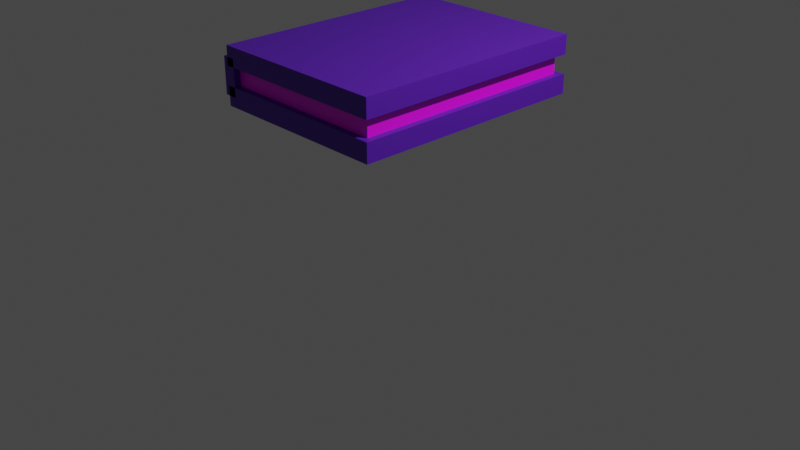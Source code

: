 # Source: Book_purple.blend  (saved by Blender 3.3.6; exported with 4.5.12 LTS)
import bpy
from mathutils import Matrix  # noqa: F401  (used for matrix-valued properties, if any)

bpy.ops.wm.read_factory_settings(use_empty=True)
scene = bpy.context.scene
scene.name = 'Scene'

# ---- collections
col_collection = bpy.data.collections.new('Collection'); scene.collection.children.link(col_collection)

# ---- images (referenced by path relative to the original .blend; pixels are not part of the script)
import os
ASSET_DIR = os.environ.get("B2B_ASSET_DIR", "")  # directory of the original .blend (textures are referenced by path, not embedded)
HERE = os.path.dirname(os.path.abspath(__file__))  # packed textures are extracted next to this script under _unpacked/

def load_image(name, relpath, width, height, colorspace="sRGB"):
    """Load a texture the original file referenced (path relative to the .blend, or extracted next to this script)."""
    p = next((c for c in (os.path.join(HERE, relpath), os.path.join(ASSET_DIR, relpath)) if relpath and os.path.exists(c)), "")
    if p:
        img = bpy.data.images.load(p, check_existing=True)
        img.name = name
    else:  # same state as the original file: an image datablock whose file is absent (Cycles renders it pink)
        img = bpy.data.images.new(name, width, height)
        img.source = "FILE"
        img.filepath = "//" + (relpath or name)
    img.colorspace_settings.name = colorspace
    return img
img_depositphotos_70147859_stock_photo_texture_of_old_book_pages_jp = load_image('depositphotos_70147859-stock-photo-texture-of-old-book-pages.jp', 'depositphotos_70147859-stock-photo-texture-of-old-book-pages.jpg', 1024, 1024, 'sRGB')

# ---- materials (node trees are filled in below, after node groups)
mat_material_003 = bpy.data.materials.new('Material.003')
mat_material_003.alpha_threshold = 0.0
mat_material_003.use_transparent_shadow = False
mat_material_003.roughness = 0.5
mat_material_003.line_color = (0.0, 0.0, 0.0, 1.0)
mat_material_001 = bpy.data.materials.new('Material.001')
mat_material_001.alpha_threshold = 0.0
mat_material_001.use_transparent_shadow = False
mat_material_001.roughness = 0.5
mat_material_001.line_color = (0.0, 0.0, 0.0, 1.0)

# ---- material node trees
mat_material_003.use_nodes = True; mat_material_003.node_tree.nodes.clear()
_N = mat_material_003.node_tree.nodes; _L = mat_material_003.node_tree.links
n0 = _N.new('ShaderNodeOutputMaterial'); n0.name = 'Material Output'; n0.location = (300, 300)
n1 = _N.new('ShaderNodeBsdfPrincipled'); n1.name = 'Principled BSDF'; n1.location = (10, 300)
n1.distribution = 'GGX'
n1.subsurface_method = 'RANDOM_WALK_SKIN'
n1.inputs[0].default_value = (0.09557, 0.01078, 0.4216, 1.0)
n1.inputs[3].default_value = 1.45
n1.inputs[27].default_value = (0.0, 0.0, 0.0, 1.0)
n1.inputs[28].default_value = 1.0
_L.new(n1.outputs[0], n0.inputs[0])
n0.is_active_output = True
mat_material_001.use_nodes = True; mat_material_001.node_tree.nodes.clear()
_N = mat_material_001.node_tree.nodes; _L = mat_material_001.node_tree.links
n0 = _N.new('ShaderNodeOutputMaterial'); n0.name = 'Material Output'; n0.location = (300, 300)
n1 = _N.new('ShaderNodeTexImage'); n1.name = 'Image Texture.001'; n1.location = (-269, 169)
n1.image = img_depositphotos_70147859_stock_photo_texture_of_old_book_pages_jp
n2 = _N.new('ShaderNodeBsdfPrincipled'); n2.name = 'Principled BSDF'; n2.location = (7, 300)
n2.width = 243
n2.distribution = 'GGX'
n2.subsurface_method = 'RANDOM_WALK_SKIN'
n2.inputs[3].default_value = 1.45
n2.inputs[27].default_value = (0.0, 0.0, 0.0, 1.0)
n2.inputs[28].default_value = 1.0
_L.new(n2.outputs[0], n0.inputs[0])
_L.new(n1.outputs[0], n2.inputs[0])
n0.is_active_output = True

# ---- world
world_world = bpy.data.worlds.new('World'); scene.world = world_world
world_world.use_nodes = True; world_world.node_tree.nodes.clear()
_N = world_world.node_tree.nodes; _L = world_world.node_tree.links
n0 = _N.new('ShaderNodeOutputWorld'); n0.name = 'World Output'; n0.location = (300, 300)
n1 = _N.new('ShaderNodeBackground'); n1.name = 'Background'; n1.location = (10, 300)
n1.inputs[0].default_value = (0.05088, 0.05088, 0.05088, 1.0)
_L.new(n1.outputs[0], n0.inputs[0])
n0.is_active_output = True
world_world.color = (0.05088, 0.05088, 0.05088)
world_world.use_sun_shadow = False
world_world.sun_shadow_jitter_overblur = 0.0

# ---- cameras
cam_camera = bpy.data.cameras.new('Camera')
cam_camera.clip_end = 100.0
cam_camera.ortho_scale = 7.314

# ---- lights
light_light = bpy.data.lights.new('Light', 'POINT')
light_light.transmission_factor = 0.0
light_light.energy = 1000.0
light_light.shadow_soft_size = 0.1
light_light.shadow_maximum_resolution = 0.006
light_light.use_absolute_resolution = True

# ---- meshes
me_cube = bpy.data.meshes.new('Cube')
me_cube.from_pydata([(1.0, 1.0, 1.0), (1.0, 1.0, -1.0), (1.0, -1.0, 1.0), (1.0, -1.0, -1.0), (-1.0, 1.0, 1.0), (-1.0, 1.0, -1.0), (-1.0, -1.0, 1.0), (-1.0, -1.0, -1.0), (-0.9069, 1.0, -0.02203), (-0.9069, 1.0, -3.822), (-0.9069, -1.0, -0.02203), (-0.9069, -1.0, -3.822), (-1.051, 1.0, -0.02203), (-1.051, 1.0, -3.822), (-1.051, -1.0, -0.02203), (-1.051, -1.0, -3.822), (1.0, 1.0, -2.967), (1.0, 1.0, -4.967), (1.0, -1.0, -2.967), (1.0, -1.0, -4.967), (-1.0, 1.0, -2.967), (-1.0, 1.0, -4.967), (-1.0, -1.0, -2.967), (-1.0, -1.0, -4.967)], [], [(0, 4, 6, 2), (3, 2, 6, 7), (7, 6, 4, 5), (5, 1, 3, 7), (1, 0, 2, 3), (5, 4, 0, 1), (8, 12, 14, 10), (11, 10, 14, 15), (15, 14, 12, 13), (13, 9, 11, 15), (9, 8, 10, 11), (13, 12, 8, 9), (16, 20, 22, 18), (19, 18, 22, 23), (23, 22, 20, 21), (21, 17, 19, 23), (17, 16, 18, 19), (21, 20, 16, 17)])
me_cube.polygons.foreach_set('material_index', [0, 0, 0, 0, 0, 0, 1, 1, 1, 1, 1, 1, 2, 2, 2, 2, 2, 2])
_uv = me_cube.uv_layers.new(name='UVMap')
_uv.uv.foreach_set('vector', [0.625, 0.5, 0.875, 0.5, 0.875, 0.75, 0.625, 0.75, 0.375, 0.75, 0.625, 0.75, 0.625, 1.0, 0.375, 1.0, 0.375, 0.0, 0.625, 0.0, 0.625, 0.25, 0.375, 0.25, 0.125, 0.5, 0.375, 0.5, 0.375, 0.75, 0.125, 0.75, 0.375, 0.5, 0.625, 0.5, 0.625, 0.75, 0.375, 0.75, 0.375, 0.25, 0.625, 0.25, 0.625, 0.5, 0.375, 0.5, 0.625, 0.5, 0.875, 0.5, 0.875, 0.75, 0.625, 0.75, 0.375, 0.75, 0.625, 0.75, 0.625, 1.0, 0.375, 1.0, 0.375, 0.0, 0.625, 0.0, 0.625, 0.25, 0.375, 0.25, 0.125, 0.5, 0.375, 0.5, 0.375, 0.75, 0.125, 0.75, 0.375, 0.5, 0.625, 0.5, 0.625, 0.75, 0.375, 0.75, 0.375, 0.25, 0.625, 0.25, 0.625, 0.5, 0.375, 0.5, 0.625, 0.5, 0.875, 0.5, 0.875, 0.75, 0.625, 0.75, 0.375, 0.75, 0.625, 0.75, 0.625, 1.0, 0.375, 1.0, 0.375, 0.0, 0.625, 0.0, 0.625, 0.25, 0.375, 0.25, 0.125, 0.5, 0.375, 0.5, 0.375, 0.75, 0.125, 0.75, 0.375, 0.5, 0.625, 0.5, 0.625, 0.75, 0.375, 0.75, 0.375, 0.25, 0.625, 0.25, 0.625, 0.5, 0.375, 0.5])
me_cube.materials.append(mat_material_003)
me_cube.materials.append(mat_material_003)
me_cube.materials.append(mat_material_003)
me_cube.use_mirror_vertex_groups = False
me_cube.update()
me_cube_001 = bpy.data.meshes.new('Cube.001')
me_cube_001.from_pydata([(1.0, 1.0, 1.0), (1.0, 1.0, -1.0), (1.0, -1.0, 1.0), (1.0, -1.0, -1.0), (-1.0, 1.0, 1.0), (-1.0, 1.0, -1.0), (-1.0, -1.0, 1.0), (-1.0, -1.0, -1.0)], [], [(0, 4, 6, 2), (3, 2, 6, 7), (7, 6, 4, 5), (5, 1, 3, 7), (1, 0, 2, 3), (5, 4, 0, 1)])
_uv = me_cube_001.uv_layers.new(name='UVMap')
_uv.uv.foreach_set('vector', [0.625, 0.5, 0.875, 0.5, 0.875, 0.75, 0.625, 0.75, 0.375, 0.75, 0.625, 0.75, 0.625, 1.0, 0.375, 1.0, 0.375, 0.0, 0.625, 0.0, 0.625, 0.25, 0.375, 0.25, 0.125, 0.5, 0.375, 0.5, 0.375, 0.75, 0.125, 0.75, 0.375, 0.5, 0.625, 0.5, 0.625, 0.75, 0.375, 0.75, 0.375, 0.25, 0.625, 0.25, 0.625, 0.5, 0.375, 0.5])
me_cube_001.materials.append(mat_material_001)
me_cube_001.use_mirror_vertex_groups = False
me_cube_001.update()

# ---- objects
ob_cube = bpy.data.objects.new('Cube', me_cube)
ob_light = bpy.data.objects.new('Light', light_light)
ob_camera = bpy.data.objects.new('Camera', cam_camera)
ob_cube_001 = bpy.data.objects.new('Cube.001', me_cube_001)

# ---- transforms, parenting, visibility, modifiers, constraints
ob_cube.location = (0.0, 0.0, 1.377)
ob_cube.scale = (0.97, 1.28, -0.1)
ob_cube.lock_rotations_4d = False
ob_cube.empty_display_type = 'ARROWS'
ob_cube.lineart.crease_threshold = 0.0
ob_light.location = (4.076, 1.005, 5.904)
ob_light.rotation_euler = (0.6503, 0.05522, 1.866)
ob_light.lock_rotations_4d = False
ob_light.empty_display_type = 'ARROWS'
ob_light.color = (0.0, 0.0, 0.0, 0.0)
ob_light.lineart.crease_threshold = 0.0
ob_camera.location = (7.359, -6.926, 4.958)
ob_camera.rotation_euler = (1.109, 0.0, 0.8149)
ob_camera.lock_rotations_4d = False
ob_camera.empty_display_type = 'ARROWS'
ob_camera.color = (0.0, 0.0, 0.0, 0.0)
ob_camera.display_type = 'WIRE'
ob_camera.lineart.crease_threshold = 0.0
ob_cube_001.location = (0.0, 0.0, 1.595)
ob_cube_001.scale = (0.9, 1.21, -0.17)
ob_cube_001.lock_rotations_4d = False
ob_cube_001.lock_scale = (True, True, True)
ob_cube_001.empty_display_type = 'ARROWS'
ob_cube_001.lineart.crease_threshold = 0.0

# ---- collection membership
col_collection.objects.link(ob_cube)
col_collection.objects.link(ob_light)
col_collection.objects.link(ob_camera)
col_collection.objects.link(ob_cube_001)

# ---- scene / render settings (as saved in the file)
scene.camera = ob_camera
scene.frame_start = 1; scene.frame_end = 250; scene.frame_set(1)
scene.render.engine = 'BLENDER_EEVEE_NEXT'
scene.cycles.sampling_pattern = 'TABULATED_SOBOL'
scene.cycles.use_light_tree = False
scene.view_settings.view_transform = 'Filmic'
bpy.context.view_layer.update()
